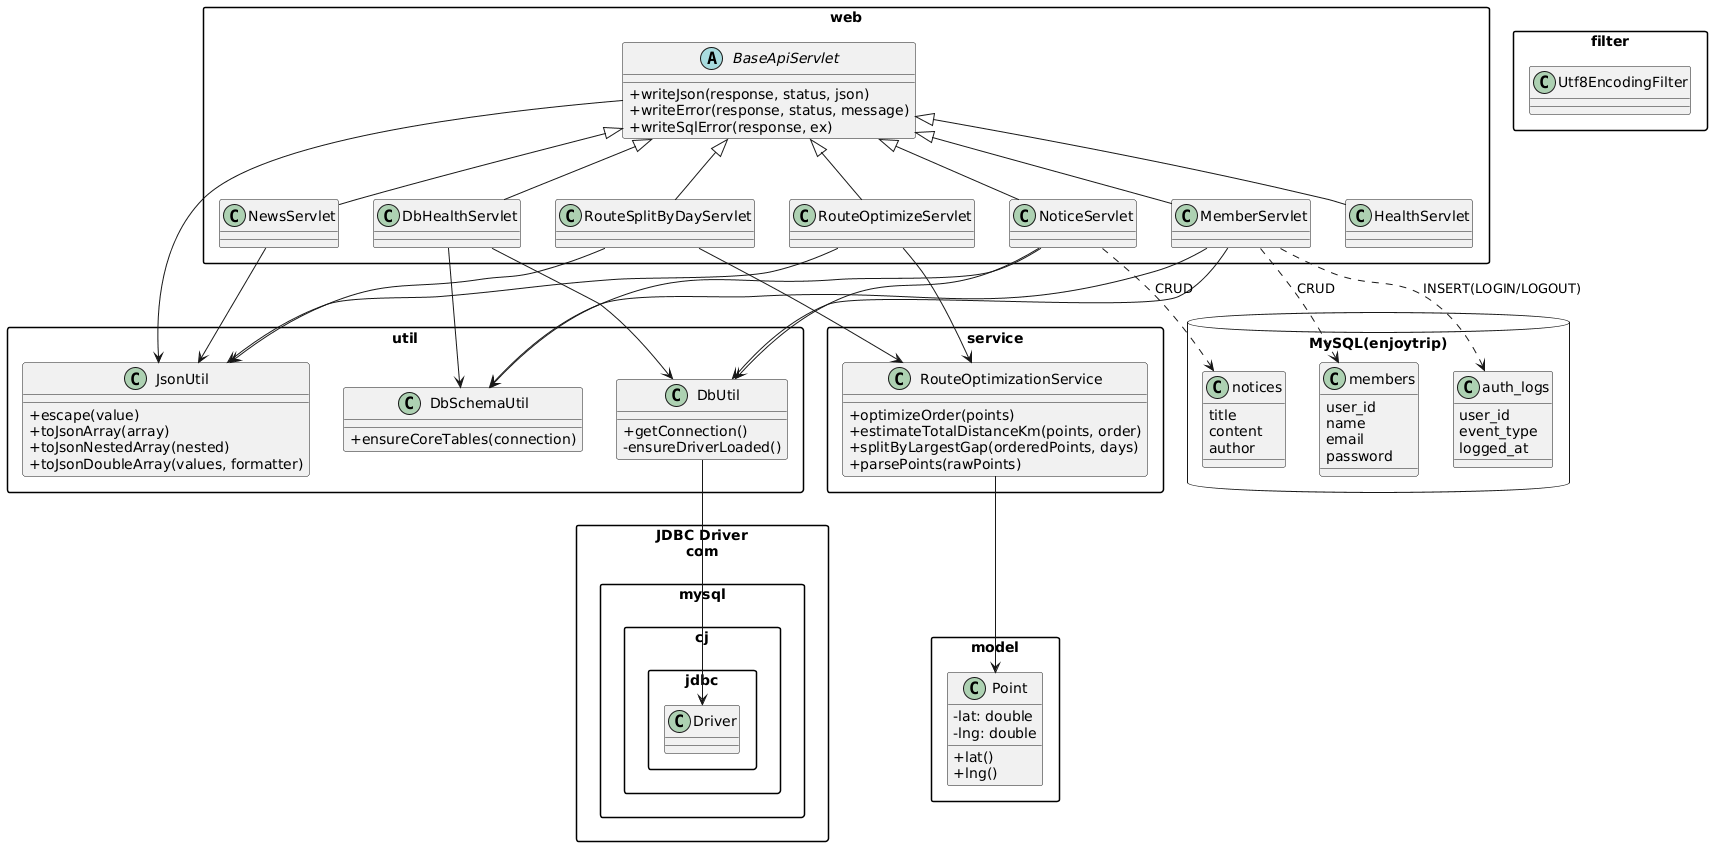

The diagram above was rendered by PlantUML. Its source (embedded in the PNG):
@startuml
skinparam classAttributeIconSize 0
skinparam packageStyle rectangle

package "web" {
  abstract class BaseApiServlet {
    +writeJson(response, status, json)
    +writeError(response, status, message)
    +writeSqlError(response, ex)
  }

  class HealthServlet
  class DbHealthServlet
  class RouteOptimizeServlet
  class RouteSplitByDayServlet
  class MemberServlet
  class NoticeServlet
  class NewsServlet
}

package "service" {
  class RouteOptimizationService {
    +optimizeOrder(points)
    +estimateTotalDistanceKm(points, order)
    +splitByLargestGap(orderedPoints, days)
    +parsePoints(rawPoints)
  }
}

package "model" {
  class Point {
    -lat: double
    -lng: double
    +lat()
    +lng()
  }
}

package "util" {
  class DbUtil {
    +getConnection()
    -ensureDriverLoaded()
  }
  class DbSchemaUtil {
    +ensureCoreTables(connection)
  }
  class JsonUtil {
    +escape(value)
    +toJsonArray(array)
    +toJsonNestedArray(nested)
    +toJsonDoubleArray(values, formatter)
  }
}

package "filter" {
  class Utf8EncodingFilter
}

database "MySQL(enjoytrip)" {
  class members {
    user_id
    name
    email
    password
  }
  class auth_logs {
    user_id
    event_type
    logged_at
  }
  class notices {
    title
    content
    author
  }
}

BaseApiServlet <|-- HealthServlet
BaseApiServlet <|-- DbHealthServlet
BaseApiServlet <|-- RouteOptimizeServlet
BaseApiServlet <|-- RouteSplitByDayServlet
BaseApiServlet <|-- MemberServlet
BaseApiServlet <|-- NoticeServlet
BaseApiServlet <|-- NewsServlet

RouteOptimizeServlet --> RouteOptimizationService
RouteSplitByDayServlet --> RouteOptimizationService
RouteOptimizationService --> Point

DbHealthServlet --> DbUtil
DbHealthServlet --> DbSchemaUtil
MemberServlet --> DbUtil
MemberServlet --> DbSchemaUtil
NoticeServlet --> DbUtil
NoticeServlet --> DbSchemaUtil

BaseApiServlet --> JsonUtil
RouteOptimizeServlet --> JsonUtil
RouteSplitByDayServlet --> JsonUtil
NewsServlet --> JsonUtil

DbUtil --> "JDBC Driver\ncom.mysql.cj.jdbc.Driver"

MemberServlet ..> members : CRUD
MemberServlet ..> auth_logs : INSERT(LOGIN/LOGOUT)
NoticeServlet ..> notices : CRUD
@enduml